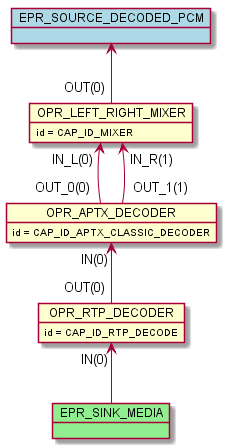

The diagram above was rendered by PlantUML. Its source (embedded in the PNG):
@startuml inline_umlgraph_19.png
    object OPR_RTP_DECODER
    OPR_RTP_DECODER : id = CAP_ID_RTP_DECODE
    object OPR_APTX_DECODER
    OPR_APTX_DECODER : id = CAP_ID_APTX_CLASSIC_DECODER
    object OPR_LEFT_RIGHT_MIXER
    OPR_LEFT_RIGHT_MIXER : id = CAP_ID_MIXER
    OPR_APTX_DECODER "IN(0)"<-- "OUT(0)" OPR_RTP_DECODER
    OPR_LEFT_RIGHT_MIXER "IN_L(0)"<-- "OUT_0(0)" OPR_APTX_DECODER
    OPR_LEFT_RIGHT_MIXER "IN_R(1)"<-- "OUT_1(1)" OPR_APTX_DECODER
    object EPR_SINK_MEDIA #lightgreen
    OPR_RTP_DECODER "IN(0)" <-- EPR_SINK_MEDIA
    object EPR_SOURCE_DECODED_PCM #lightblue
    EPR_SOURCE_DECODED_PCM <-- "OUT(0)" OPR_LEFT_RIGHT_MIXER
@enduml